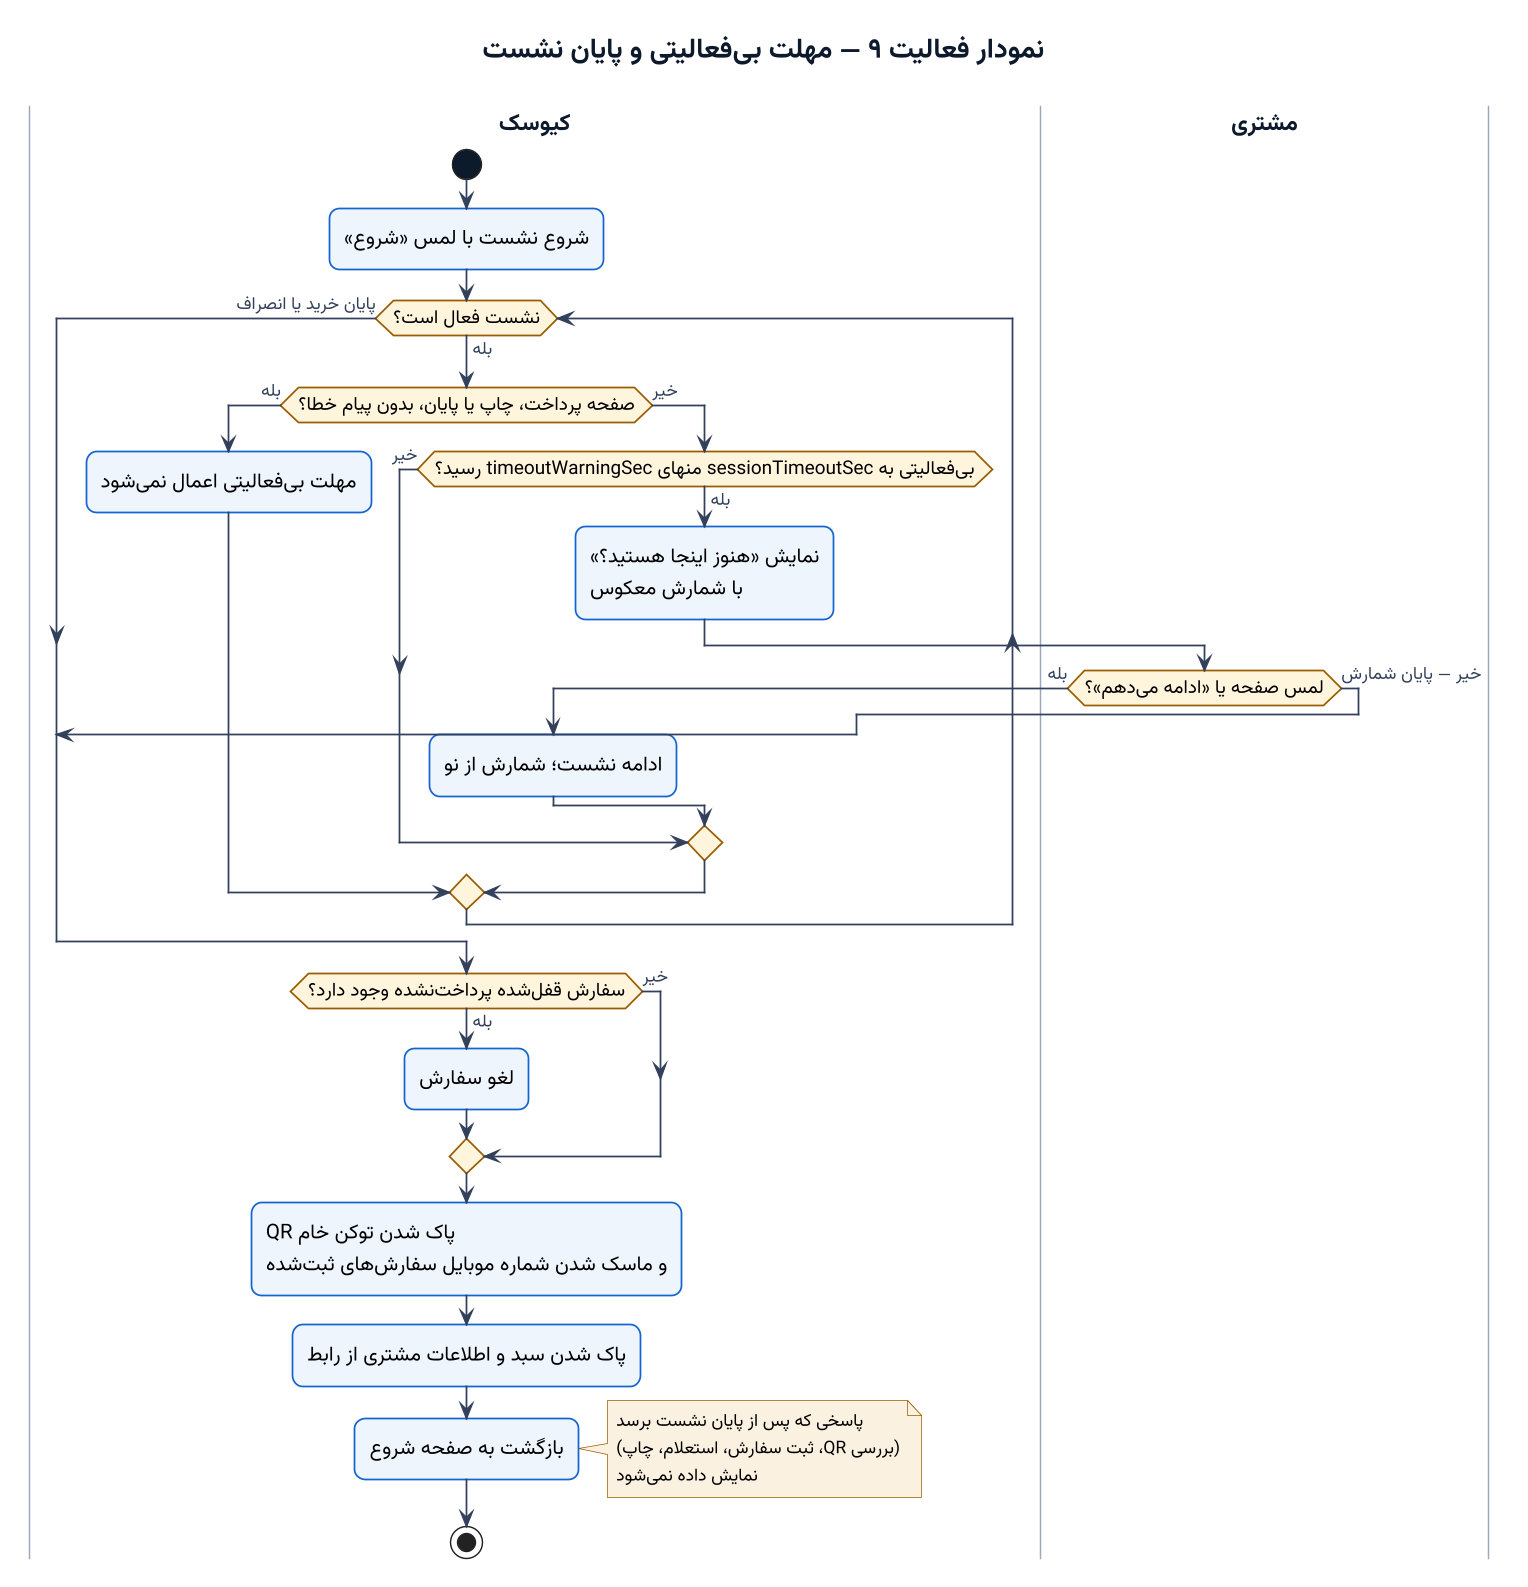

The diagram above was rendered by PlantUML. Its source (embedded in the PNG):
@startuml 09-session-timeout
!include style.iuml
title نمودار فعالیت ۹ — مهلت بیفعالیتی و پایان نشست

|کیوسک|
start
:شروع نشست با لمس «شروع»;
while (نشست فعال است؟) is (بله)
  if (صفحه پرداخت، چاپ یا پایان، بدون پیام خطا؟) then (بله)
    :مهلت بیفعالیتی اعمال نمیشود;
  else (خیر)
    if (بیفعالیتی به sessionTimeoutSec منهای timeoutWarningSec رسید؟) then (بله)
      :نمایش «هنوز اینجا هستید؟»\nبا شمارش معکوس;
      |مشتری|
      if (لمس صفحه یا «ادامه میدهم»؟) then (بله)
        |کیوسک|
        :ادامه نشست؛ شمارش از نو;
      else (خیر — پایان شمارش)
        |کیوسک|
        break
      endif
    else (خیر)
    endif
  endif
endwhile (پایان خرید یا انصراف)

|کیوسک|
if (سفارش قفلشده پرداختنشده وجود دارد؟) then (بله)
  :لغو سفارش;
else (خیر)
endif
:پاک شدن توکن خام QR\nو ماسک شدن شماره موبایل سفارشهای ثبتشده;
:پاک شدن سبد و اطلاعات مشتری از رابط;
:بازگشت به صفحه شروع;
note right
  پاسخی که پس از پایان نشست برسد
  (بررسی QR، ثبت سفارش، استعلام، چاپ)
  نمایش داده نمیشود
end note
stop
@enduml